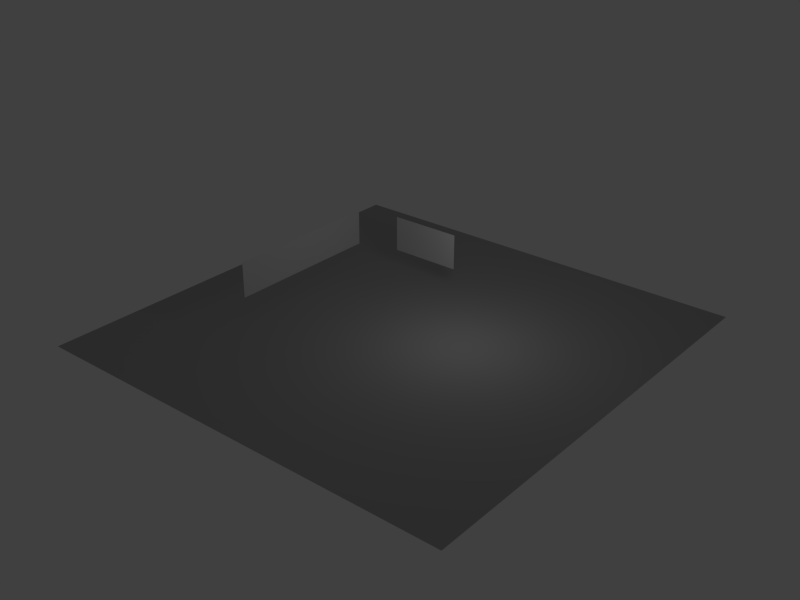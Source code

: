 # Source: 04-Billboard.blend  (saved by Blender 2.53.1; exported with 4.5.12 LTS)
import bpy
from mathutils import Matrix  # noqa: F401  (used for matrix-valued properties, if any)

bpy.ops.wm.read_factory_settings(use_empty=True)
scene = bpy.context.scene
scene.name = 'Scene'

# ---- collections
col_collection_1 = bpy.data.collections.new('Collection 1'); scene.collection.children.link(col_collection_1)

# ---- materials (node trees are filled in below, after node groups)
mat_bb1mat = bpy.data.materials.new('bb1mat')
mat_bb1mat.alpha_threshold = 0.0
mat_bb1mat.use_transparent_shadow = False
mat_bb1mat.roughness = 0.5
mat_bb1mat.line_color = (0.0, 0.0, 0.0, 1.0)
mat_groundmat = bpy.data.materials.new('GroundMat')
mat_groundmat.alpha_threshold = 0.0
mat_groundmat.use_transparent_shadow = False
mat_groundmat.diffuse_color = (0.4416, 0.4416, 0.4416, 1.0)
mat_groundmat.roughness = 0.5
mat_groundmat.line_color = (0.0, 0.0, 0.0, 1.0)

# ---- material node trees

# ---- world
world_world = bpy.data.worlds.new('World'); scene.world = world_world
world_world.color = (0.05088, 0.05088, 0.05088)
world_world.use_sun_shadow = False
world_world.sun_shadow_jitter_overblur = 0.0
world_world.cycles.sampling_method = 'MANUAL'
world_world.cycles.sample_map_resolution = 256

# ---- cameras
cam_camera_001 = bpy.data.cameras.new('Camera.001')
cam_camera_001.passepartout_alpha = 0.2
cam_camera_001.clip_end = 100.0
cam_camera_001.lens = 35.0
cam_camera_001.ortho_scale = 7.314
cam_camera_001.show_passepartout = False
cam_camera_001.show_safe_areas = True
cam_camera_001.dof.focus_distance = 0.0
cam_camera_001.dof.aperture_fstop = 128.0

# ---- lights
light_spot_001 = bpy.data.lights.new('Spot.001', 'POINT')
light_spot_001.transmission_factor = 0.0
light_spot_001.cutoff_distance = 30.0
light_spot_001.energy = 100.0
light_spot_001.shadow_buffer_clip_start = 1.001
light_spot_001.shadow_soft_size = 1.0
light_spot_001.shadow_maximum_resolution = 0.006
light_spot_001.use_absolute_resolution = True
light_spot_001.cycles.use_multiple_importance_sampling = False

# ---- meshes
me_billboard1 = bpy.data.meshes.new('Billboard1')
me_billboard1.from_pydata([(1.0, 1.0, 0.0), (1.0, -1.0, 0.0), (-1.0, -1.0, 0.0), (-1.0, 1.0, 0.0)], [], [(0, 3, 2, 1)])
_uv = me_billboard1.uv_layers.new(name='trans_alphach')
_uv.uv.foreach_set('vector', [1.0, 1.0, 2.933e-07, 1.0, 0.0, 2.682e-07, 1.0, 0.0])
me_billboard1.materials.append(mat_bb1mat)
me_billboard1.use_remesh_preserve_volume = False
me_billboard1.use_remesh_preserve_attributes = False
me_billboard1.use_mirror_vertex_groups = False
me_billboard1.update()
me_billboard2 = bpy.data.meshes.new('Billboard2')
me_billboard2.from_pydata([(3.017e-07, 4.449, 1.0), (3.701e-07, 4.449, -1.0), (-3.017e-07, -4.449, -1.0), (-3.701e-07, -4.449, 1.0)], [], [(0, 3, 2, 1)])
_uv = me_billboard2.uv_layers.new(name='UVTex')
_uv.uv.foreach_set('vector', [1.0, 1.0, 3.014e-07, 1.0, 0.0, 3.576e-07, 1.0, 0.0])
me_billboard2.use_remesh_preserve_volume = False
me_billboard2.use_remesh_preserve_attributes = False
me_billboard2.use_mirror_vertex_groups = False
me_billboard2.update()
me_ground = bpy.data.meshes.new('Ground')
me_ground.from_pydata([(1.0, 1.0, 0.0), (1.0, -1.0, 0.0), (-1.0, -1.0, 0.0), (-1.0, 1.0, 0.0)], [], [(0, 3, 2, 1)])
_uv = me_ground.uv_layers.new(name='solid')
_uv.uv.foreach_set('vector', [3.003, 3.002, -2.002, 3.003, -2.003, -2.002, 3.002, -2.003])
me_ground.materials.append(mat_groundmat)
me_ground.use_remesh_preserve_volume = False
me_ground.use_remesh_preserve_attributes = False
me_ground.use_mirror_vertex_groups = False
me_ground.update()

# ---- objects
ob_billboard1 = bpy.data.objects.new('Billboard1', me_billboard1)
ob_billboard2 = bpy.data.objects.new('Billboard2', me_billboard2)
ob_camera = bpy.data.objects.new('Camera', cam_camera_001)
ob_ground = bpy.data.objects.new('Ground', me_ground)
ob_lamp = bpy.data.objects.new('Lamp', light_spot_001)

# ---- transforms, parenting, visibility, modifiers, constraints
ob_billboard1.location = (-1.714, 5.175, 2.691)
ob_billboard1.rotation_euler = (1.571, 2.22e-16, 2.22e-16)
ob_billboard1.scale = (2.0, 1.0, 1.0)
ob_billboard1.lock_rotations_4d = False
ob_billboard1.empty_display_type = 'ARROWS'
ob_billboard1.lineart.crease_threshold = 0.0
ob_billboard2.location = (-5.978, 0.09134, 2.654)
ob_billboard2.lock_rotations_4d = False
ob_billboard2.empty_display_type = 'ARROWS'
ob_billboard2.lineart.crease_threshold = 0.0
ob_camera.location = (7.481, -6.508, 5.344)
ob_camera.rotation_euler = (1.109, 0.01082, 0.8149)
ob_camera.lock_rotations_4d = False
ob_camera.empty_display_type = 'ARROWS'
ob_camera.color = (0.0, 0.0, 0.0, 0.0)
ob_camera.display_type = 'WIRE'
ob_camera.lineart.crease_threshold = 0.0
ob_ground.location = (0.6044, 0.2528, 0.0424)
ob_ground.scale = (12.26, 12.26, 12.26)
ob_ground.lock_rotations_4d = False
ob_ground.empty_display_type = 'ARROWS'
ob_ground.lineart.crease_threshold = 0.0
ob_lamp.location = (4.076, 1.005, 5.904)
ob_lamp.rotation_euler = (0.6503, 0.05522, 1.866)
ob_lamp.lock_rotations_4d = False
ob_lamp.empty_display_type = 'ARROWS'
ob_lamp.color = (0.0, 0.0, 0.0, 0.0)
ob_lamp.lineart.crease_threshold = 0.0

# ---- collection membership
col_collection_1.objects.link(ob_billboard1)
col_collection_1.objects.link(ob_billboard2)
col_collection_1.objects.link(ob_camera)
col_collection_1.objects.link(ob_ground)
col_collection_1.objects.link(ob_lamp)

# ---- scene / render settings (as saved in the file)
scene.frame_start = 1; scene.frame_end = 250; scene.frame_set(1)
scene.render.engine = 'BLENDER_EEVEE_NEXT'
scene.render.image_settings.color_mode = 'RGB'
scene.render.image_settings.compression = 90
scene.render.resolution_x = 800
scene.render.resolution_y = 600
scene.render.pixel_aspect_x = 100.0
scene.render.pixel_aspect_y = 100.0
scene.render.dither_intensity = 0.0
scene.render.bake_margin = 2
scene.render.bake_bias = 0.0
scene.cycles.use_denoising = False
scene.cycles.samples = 10
scene.cycles.sampling_pattern = 'TABULATED_SOBOL'
scene.cycles.light_sampling_threshold = 0.0
scene.cycles.use_adaptive_sampling = False
scene.cycles.use_light_tree = False
scene.cycles.blur_glossy = 0.0
scene.cycles.volume_bounces = 1
scene.cycles.pixel_filter_type = 'GAUSSIAN'
scene.cycles.sample_clamp_indirect = 0.0
scene.view_settings.view_transform = 'Standard'
bpy.context.view_layer.update()

# ---- added for rendering (the .blend has no active camera): camera
cam_auto = bpy.data.cameras.new('AutoCamera')
cam_auto.lens = 50.0
cam_auto.sensor_width = 36.0
cam_auto.clip_end = 1000.0
ob_auto_camera = bpy.data.objects.new('AutoCamera', cam_auto)
scene.collection.objects.link(ob_auto_camera)
ob_auto_camera.location = (32.8653, -38.4602, 27.6754)
ob_auto_camera.rotation_euler = (1.09748, -7.21219e-08, 0.694738)
scene.camera = ob_auto_camera
bpy.context.view_layer.update()
